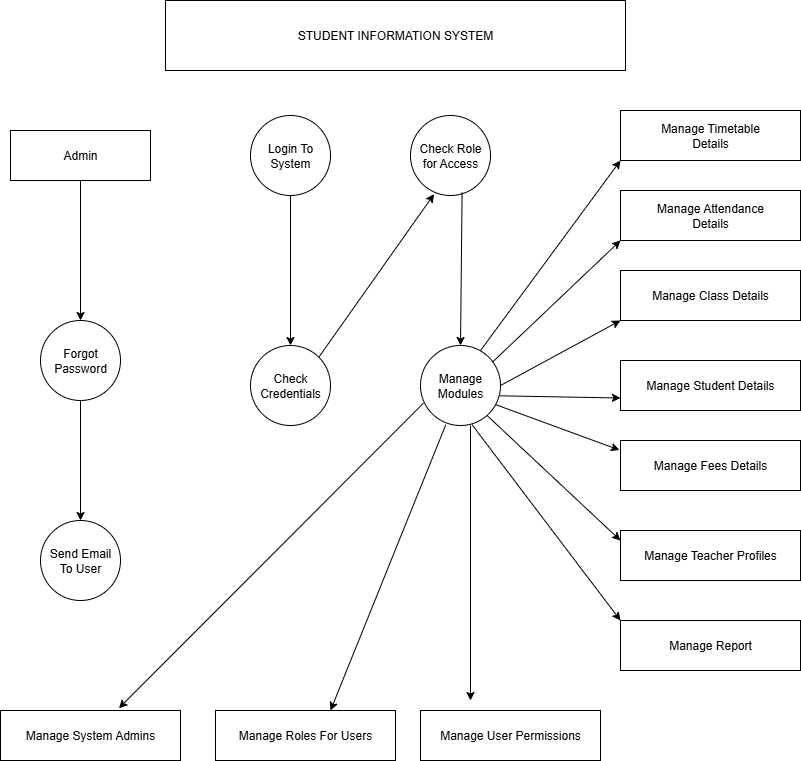

The diagram above was exported from draw.io. Its source (the exported page's mxGraphModel, read from the mxfile embedded in the PNG):
<mxGraphModel dx="1324" dy="724" grid="1" gridSize="10" guides="1" tooltips="1" connect="1" arrows="1" fold="1" page="1" pageScale="1" pageWidth="850" pageHeight="1100" math="0" shadow="0">
  <root>
    <mxCell id="0" />
    <mxCell id="1" parent="0" />
    <mxCell id="oheU89VC5dkJynvlGV0H-1" value="STUDENT INFORMATION SYSTEM" style="rounded=0;whiteSpace=wrap;html=1;" vertex="1" parent="1">
      <mxGeometry x="195" y="30" width="460" height="70" as="geometry" />
    </mxCell>
    <mxCell id="oheU89VC5dkJynvlGV0H-2" value="Admin" style="rounded=0;whiteSpace=wrap;html=1;" vertex="1" parent="1">
      <mxGeometry x="40" y="160" width="140" height="50" as="geometry" />
    </mxCell>
    <mxCell id="oheU89VC5dkJynvlGV0H-3" value="Check Role&lt;br&gt;for Access" style="ellipse;whiteSpace=wrap;html=1;aspect=fixed;" vertex="1" parent="1">
      <mxGeometry x="440" y="145" width="80" height="80" as="geometry" />
    </mxCell>
    <mxCell id="oheU89VC5dkJynvlGV0H-4" value="Manage&lt;br&gt;Modules" style="ellipse;whiteSpace=wrap;html=1;aspect=fixed;" vertex="1" parent="1">
      <mxGeometry x="450" y="375" width="80" height="80" as="geometry" />
    </mxCell>
    <mxCell id="oheU89VC5dkJynvlGV0H-5" value="Check Credentials" style="ellipse;whiteSpace=wrap;html=1;aspect=fixed;" vertex="1" parent="1">
      <mxGeometry x="280" y="375" width="80" height="80" as="geometry" />
    </mxCell>
    <mxCell id="oheU89VC5dkJynvlGV0H-6" value="Login To&lt;br&gt;System" style="ellipse;whiteSpace=wrap;html=1;aspect=fixed;" vertex="1" parent="1">
      <mxGeometry x="280" y="145" width="80" height="80" as="geometry" />
    </mxCell>
    <mxCell id="oheU89VC5dkJynvlGV0H-7" value="Send Email&lt;br&gt;To User" style="ellipse;whiteSpace=wrap;html=1;aspect=fixed;" vertex="1" parent="1">
      <mxGeometry x="70" y="550" width="80" height="80" as="geometry" />
    </mxCell>
    <mxCell id="oheU89VC5dkJynvlGV0H-8" value="Forgot&lt;br&gt;Password" style="ellipse;whiteSpace=wrap;html=1;aspect=fixed;" vertex="1" parent="1">
      <mxGeometry x="70" y="350" width="80" height="80" as="geometry" />
    </mxCell>
    <mxCell id="oheU89VC5dkJynvlGV0H-17" value="Manage Timetable&lt;br&gt;Details" style="rounded=0;whiteSpace=wrap;html=1;" vertex="1" parent="1">
      <mxGeometry x="650" y="140" width="180" height="50" as="geometry" />
    </mxCell>
    <mxCell id="oheU89VC5dkJynvlGV0H-18" value="Manage Attendance&lt;div&gt;Details&lt;/div&gt;" style="rounded=0;whiteSpace=wrap;html=1;" vertex="1" parent="1">
      <mxGeometry x="650" y="220" width="180" height="50" as="geometry" />
    </mxCell>
    <mxCell id="oheU89VC5dkJynvlGV0H-19" value="Manage Class Details" style="rounded=0;whiteSpace=wrap;html=1;" vertex="1" parent="1">
      <mxGeometry x="650" y="300" width="180" height="50" as="geometry" />
    </mxCell>
    <mxCell id="oheU89VC5dkJynvlGV0H-20" value="Manage Fees Details" style="rounded=0;whiteSpace=wrap;html=1;" vertex="1" parent="1">
      <mxGeometry x="650" y="470" width="180" height="50" as="geometry" />
    </mxCell>
    <mxCell id="oheU89VC5dkJynvlGV0H-21" value="Manage Student Details" style="rounded=0;whiteSpace=wrap;html=1;" vertex="1" parent="1">
      <mxGeometry x="650" y="390" width="180" height="50" as="geometry" />
    </mxCell>
    <mxCell id="oheU89VC5dkJynvlGV0H-23" value="Manage Teacher Profiles" style="rounded=0;whiteSpace=wrap;html=1;" vertex="1" parent="1">
      <mxGeometry x="650" y="560" width="180" height="50" as="geometry" />
    </mxCell>
    <mxCell id="oheU89VC5dkJynvlGV0H-24" value="Manage Report" style="rounded=0;whiteSpace=wrap;html=1;" vertex="1" parent="1">
      <mxGeometry x="650" y="650" width="180" height="50" as="geometry" />
    </mxCell>
    <mxCell id="oheU89VC5dkJynvlGV0H-25" value="Manage System Admins" style="rounded=0;whiteSpace=wrap;html=1;" vertex="1" parent="1">
      <mxGeometry x="30" y="740" width="180" height="50" as="geometry" />
    </mxCell>
    <mxCell id="oheU89VC5dkJynvlGV0H-28" style="edgeStyle=orthogonalEdgeStyle;rounded=0;orthogonalLoop=1;jettySize=auto;html=1;exitX=0.25;exitY=0;exitDx=0;exitDy=0;" edge="1" parent="1" source="oheU89VC5dkJynvlGV0H-26">
      <mxGeometry relative="1" as="geometry">
        <mxPoint x="290" y="760" as="targetPoint" />
      </mxGeometry>
    </mxCell>
    <mxCell id="oheU89VC5dkJynvlGV0H-26" value="Manage Roles For Users" style="rounded=0;whiteSpace=wrap;html=1;" vertex="1" parent="1">
      <mxGeometry x="245" y="740" width="180" height="50" as="geometry" />
    </mxCell>
    <mxCell id="oheU89VC5dkJynvlGV0H-27" value="Manage User Permissions" style="rounded=0;whiteSpace=wrap;html=1;" vertex="1" parent="1">
      <mxGeometry x="450" y="740" width="180" height="50" as="geometry" />
    </mxCell>
    <mxCell id="oheU89VC5dkJynvlGV0H-29" value="" style="endArrow=classic;html=1;rounded=0;exitX=0.5;exitY=1;exitDx=0;exitDy=0;entryX=0.5;entryY=0;entryDx=0;entryDy=0;" edge="1" parent="1" source="oheU89VC5dkJynvlGV0H-2" target="oheU89VC5dkJynvlGV0H-8">
      <mxGeometry width="50" height="50" relative="1" as="geometry">
        <mxPoint x="400" y="310" as="sourcePoint" />
        <mxPoint x="450" y="260" as="targetPoint" />
      </mxGeometry>
    </mxCell>
    <mxCell id="oheU89VC5dkJynvlGV0H-30" value="" style="endArrow=classic;html=1;rounded=0;entryX=0.5;entryY=0;entryDx=0;entryDy=0;" edge="1" parent="1" target="oheU89VC5dkJynvlGV0H-7">
      <mxGeometry width="50" height="50" relative="1" as="geometry">
        <mxPoint x="110" y="430" as="sourcePoint" />
        <mxPoint x="450" y="460" as="targetPoint" />
      </mxGeometry>
    </mxCell>
    <mxCell id="oheU89VC5dkJynvlGV0H-34" value="" style="endArrow=classic;html=1;rounded=0;exitX=0.5;exitY=1;exitDx=0;exitDy=0;entryX=0.5;entryY=0;entryDx=0;entryDy=0;" edge="1" parent="1" source="oheU89VC5dkJynvlGV0H-6" target="oheU89VC5dkJynvlGV0H-5">
      <mxGeometry width="50" height="50" relative="1" as="geometry">
        <mxPoint x="400" y="410" as="sourcePoint" />
        <mxPoint x="320" y="370" as="targetPoint" />
      </mxGeometry>
    </mxCell>
    <mxCell id="oheU89VC5dkJynvlGV0H-35" value="" style="endArrow=classic;html=1;rounded=0;exitX=1;exitY=0;exitDx=0;exitDy=0;entryX=0.295;entryY=0.983;entryDx=0;entryDy=0;entryPerimeter=0;" edge="1" parent="1" source="oheU89VC5dkJynvlGV0H-5" target="oheU89VC5dkJynvlGV0H-3">
      <mxGeometry width="50" height="50" relative="1" as="geometry">
        <mxPoint x="400" y="410" as="sourcePoint" />
        <mxPoint x="452" y="213" as="targetPoint" />
      </mxGeometry>
    </mxCell>
    <mxCell id="oheU89VC5dkJynvlGV0H-36" value="" style="endArrow=classic;html=1;rounded=0;exitX=0.645;exitY=0.963;exitDx=0;exitDy=0;exitPerimeter=0;entryX=0.5;entryY=0;entryDx=0;entryDy=0;" edge="1" parent="1" source="oheU89VC5dkJynvlGV0H-3" target="oheU89VC5dkJynvlGV0H-4">
      <mxGeometry width="50" height="50" relative="1" as="geometry">
        <mxPoint x="400" y="410" as="sourcePoint" />
        <mxPoint x="450" y="360" as="targetPoint" />
      </mxGeometry>
    </mxCell>
    <mxCell id="oheU89VC5dkJynvlGV0H-37" value="" style="endArrow=classic;html=1;rounded=0;entryX=0;entryY=1;entryDx=0;entryDy=0;exitX=0.75;exitY=0.063;exitDx=0;exitDy=0;exitPerimeter=0;" edge="1" parent="1" source="oheU89VC5dkJynvlGV0H-4" target="oheU89VC5dkJynvlGV0H-17">
      <mxGeometry width="50" height="50" relative="1" as="geometry">
        <mxPoint x="508" y="370" as="sourcePoint" />
        <mxPoint x="450" y="360" as="targetPoint" />
      </mxGeometry>
    </mxCell>
    <mxCell id="oheU89VC5dkJynvlGV0H-38" value="" style="endArrow=classic;html=1;rounded=0;entryX=0;entryY=1;entryDx=0;entryDy=0;exitX=0.901;exitY=0.207;exitDx=0;exitDy=0;exitPerimeter=0;" edge="1" parent="1" source="oheU89VC5dkJynvlGV0H-4" target="oheU89VC5dkJynvlGV0H-18">
      <mxGeometry width="50" height="50" relative="1" as="geometry">
        <mxPoint x="530" y="390" as="sourcePoint" />
        <mxPoint x="450" y="360" as="targetPoint" />
      </mxGeometry>
    </mxCell>
    <mxCell id="oheU89VC5dkJynvlGV0H-39" value="" style="endArrow=classic;html=1;rounded=0;exitX=1;exitY=0.5;exitDx=0;exitDy=0;entryX=0;entryY=1;entryDx=0;entryDy=0;" edge="1" parent="1" source="oheU89VC5dkJynvlGV0H-4" target="oheU89VC5dkJynvlGV0H-19">
      <mxGeometry width="50" height="50" relative="1" as="geometry">
        <mxPoint x="420" y="490" as="sourcePoint" />
        <mxPoint x="470" y="440" as="targetPoint" />
      </mxGeometry>
    </mxCell>
    <mxCell id="oheU89VC5dkJynvlGV0H-41" value="" style="endArrow=classic;html=1;rounded=0;entryX=0;entryY=0.75;entryDx=0;entryDy=0;exitX=0.991;exitY=0.629;exitDx=0;exitDy=0;exitPerimeter=0;" edge="1" parent="1" source="oheU89VC5dkJynvlGV0H-4" target="oheU89VC5dkJynvlGV0H-21">
      <mxGeometry width="50" height="50" relative="1" as="geometry">
        <mxPoint x="530" y="426" as="sourcePoint" />
        <mxPoint x="650" y="470" as="targetPoint" />
      </mxGeometry>
    </mxCell>
    <mxCell id="oheU89VC5dkJynvlGV0H-45" value="" style="endArrow=classic;html=1;rounded=0;exitX=0.938;exitY=0.739;exitDx=0;exitDy=0;exitPerimeter=0;entryX=-0.006;entryY=0.19;entryDx=0;entryDy=0;entryPerimeter=0;" edge="1" parent="1" source="oheU89VC5dkJynvlGV0H-4" target="oheU89VC5dkJynvlGV0H-20">
      <mxGeometry width="50" height="50" relative="1" as="geometry">
        <mxPoint x="550" y="500" as="sourcePoint" />
        <mxPoint x="600" y="450" as="targetPoint" />
      </mxGeometry>
    </mxCell>
    <mxCell id="oheU89VC5dkJynvlGV0H-46" value="" style="endArrow=classic;html=1;rounded=0;exitX=0.833;exitY=0.876;exitDx=0;exitDy=0;exitPerimeter=0;entryX=0;entryY=0.2;entryDx=0;entryDy=0;entryPerimeter=0;" edge="1" parent="1" source="oheU89VC5dkJynvlGV0H-4" target="oheU89VC5dkJynvlGV0H-23">
      <mxGeometry width="50" height="50" relative="1" as="geometry">
        <mxPoint x="550" y="500" as="sourcePoint" />
        <mxPoint x="610" y="490" as="targetPoint" />
      </mxGeometry>
    </mxCell>
    <mxCell id="oheU89VC5dkJynvlGV0H-47" value="" style="endArrow=classic;html=1;rounded=0;exitX=0.645;exitY=0.991;exitDx=0;exitDy=0;entryX=0;entryY=0;entryDx=0;entryDy=0;exitPerimeter=0;" edge="1" parent="1" source="oheU89VC5dkJynvlGV0H-4" target="oheU89VC5dkJynvlGV0H-24">
      <mxGeometry width="50" height="50" relative="1" as="geometry">
        <mxPoint x="390" y="610" as="sourcePoint" />
        <mxPoint x="440" y="560" as="targetPoint" />
      </mxGeometry>
    </mxCell>
    <mxCell id="oheU89VC5dkJynvlGV0H-48" value="" style="endArrow=classic;html=1;rounded=0;" edge="1" parent="1">
      <mxGeometry width="50" height="50" relative="1" as="geometry">
        <mxPoint x="500" y="455" as="sourcePoint" />
        <mxPoint x="500" y="730" as="targetPoint" />
      </mxGeometry>
    </mxCell>
    <mxCell id="oheU89VC5dkJynvlGV0H-49" value="" style="endArrow=classic;html=1;rounded=0;exitX=0.316;exitY=0.991;exitDx=0;exitDy=0;exitPerimeter=0;entryX=0.639;entryY=0;entryDx=0;entryDy=0;entryPerimeter=0;" edge="1" parent="1" source="oheU89VC5dkJynvlGV0H-4" target="oheU89VC5dkJynvlGV0H-26">
      <mxGeometry width="50" height="50" relative="1" as="geometry">
        <mxPoint x="390" y="620" as="sourcePoint" />
        <mxPoint x="440" y="570" as="targetPoint" />
      </mxGeometry>
    </mxCell>
    <mxCell id="oheU89VC5dkJynvlGV0H-50" value="" style="endArrow=classic;html=1;rounded=0;exitX=0.038;exitY=0.72;exitDx=0;exitDy=0;exitPerimeter=0;entryX=0.658;entryY=-0.046;entryDx=0;entryDy=0;entryPerimeter=0;" edge="1" parent="1" source="oheU89VC5dkJynvlGV0H-4" target="oheU89VC5dkJynvlGV0H-25">
      <mxGeometry width="50" height="50" relative="1" as="geometry">
        <mxPoint x="390" y="620" as="sourcePoint" />
        <mxPoint x="440" y="570" as="targetPoint" />
      </mxGeometry>
    </mxCell>
  </root>
</mxGraphModel>